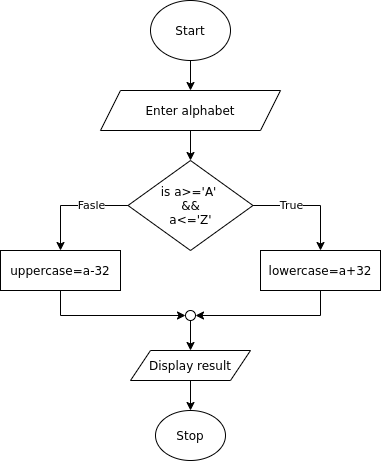

The diagram above was exported from draw.io. Its source (the exported page's mxGraphModel, read from the mxfile embedded in the PNG):
<mxGraphModel dx="1058" dy="489" grid="1" gridSize="10" guides="1" tooltips="1" connect="1" arrows="1" fold="1" page="1" pageScale="1" pageWidth="827" pageHeight="1169" math="0" shadow="0">
  <root>
    <mxCell id="WIyWlLk6GJQsqaUBKTNV-0" />
    <mxCell id="WIyWlLk6GJQsqaUBKTNV-1" parent="WIyWlLk6GJQsqaUBKTNV-0" />
    <mxCell id="SMYxd9COA3z9kkaU485--3" style="edgeStyle=orthogonalEdgeStyle;rounded=0;orthogonalLoop=1;jettySize=auto;html=1;exitX=0.5;exitY=1;exitDx=0;exitDy=0;entryX=0.5;entryY=0;entryDx=0;entryDy=0;" edge="1" parent="WIyWlLk6GJQsqaUBKTNV-1" source="SMYxd9COA3z9kkaU485--0" target="SMYxd9COA3z9kkaU485--2">
      <mxGeometry relative="1" as="geometry" />
    </mxCell>
    <mxCell id="SMYxd9COA3z9kkaU485--0" value="Start" style="ellipse;whiteSpace=wrap;html=1;" vertex="1" parent="WIyWlLk6GJQsqaUBKTNV-1">
      <mxGeometry x="360" y="70" width="80" height="60" as="geometry" />
    </mxCell>
    <mxCell id="SMYxd9COA3z9kkaU485--1" value="Stop" style="ellipse;whiteSpace=wrap;html=1;" vertex="1" parent="WIyWlLk6GJQsqaUBKTNV-1">
      <mxGeometry x="365" y="480" width="70" height="50" as="geometry" />
    </mxCell>
    <mxCell id="SMYxd9COA3z9kkaU485--5" style="edgeStyle=orthogonalEdgeStyle;rounded=0;orthogonalLoop=1;jettySize=auto;html=1;exitX=0.5;exitY=1;exitDx=0;exitDy=0;entryX=0.5;entryY=0;entryDx=0;entryDy=0;" edge="1" parent="WIyWlLk6GJQsqaUBKTNV-1" source="SMYxd9COA3z9kkaU485--2" target="SMYxd9COA3z9kkaU485--4">
      <mxGeometry relative="1" as="geometry" />
    </mxCell>
    <mxCell id="SMYxd9COA3z9kkaU485--2" value="Enter alphabet" style="shape=parallelogram;perimeter=parallelogramPerimeter;whiteSpace=wrap;html=1;fixedSize=1;" vertex="1" parent="WIyWlLk6GJQsqaUBKTNV-1">
      <mxGeometry x="310" y="160" width="180" height="40" as="geometry" />
    </mxCell>
    <mxCell id="SMYxd9COA3z9kkaU485--62" value="True" style="edgeStyle=orthogonalEdgeStyle;rounded=0;orthogonalLoop=1;jettySize=auto;html=1;exitX=1;exitY=0.5;exitDx=0;exitDy=0;entryX=0.5;entryY=0;entryDx=0;entryDy=0;" edge="1" parent="WIyWlLk6GJQsqaUBKTNV-1" source="SMYxd9COA3z9kkaU485--4" target="SMYxd9COA3z9kkaU485--61">
      <mxGeometry x="-0.3333" relative="1" as="geometry">
        <mxPoint as="offset" />
      </mxGeometry>
    </mxCell>
    <mxCell id="SMYxd9COA3z9kkaU485--65" value="Fasle" style="edgeStyle=orthogonalEdgeStyle;rounded=0;orthogonalLoop=1;jettySize=auto;html=1;exitX=0;exitY=0.5;exitDx=0;exitDy=0;entryX=0.5;entryY=0;entryDx=0;entryDy=0;" edge="1" parent="WIyWlLk6GJQsqaUBKTNV-1" source="SMYxd9COA3z9kkaU485--4" target="SMYxd9COA3z9kkaU485--64">
      <mxGeometry x="-0.3333" relative="1" as="geometry">
        <mxPoint x="1" as="offset" />
      </mxGeometry>
    </mxCell>
    <mxCell id="SMYxd9COA3z9kkaU485--4" value="is a&amp;gt;='A'&amp;nbsp;&lt;br&gt;&amp;amp;&amp;amp;&lt;br&gt;a&amp;lt;='Z'" style="rhombus;whiteSpace=wrap;html=1;" vertex="1" parent="WIyWlLk6GJQsqaUBKTNV-1">
      <mxGeometry x="337.5" y="230" width="125" height="90" as="geometry" />
    </mxCell>
    <mxCell id="SMYxd9COA3z9kkaU485--69" style="edgeStyle=orthogonalEdgeStyle;rounded=0;orthogonalLoop=1;jettySize=auto;html=1;exitX=0.5;exitY=1;exitDx=0;exitDy=0;entryX=1;entryY=0.5;entryDx=0;entryDy=0;" edge="1" parent="WIyWlLk6GJQsqaUBKTNV-1" source="SMYxd9COA3z9kkaU485--61" target="SMYxd9COA3z9kkaU485--67">
      <mxGeometry relative="1" as="geometry" />
    </mxCell>
    <mxCell id="SMYxd9COA3z9kkaU485--61" value="lowercase=a+32" style="rounded=0;whiteSpace=wrap;html=1;" vertex="1" parent="WIyWlLk6GJQsqaUBKTNV-1">
      <mxGeometry x="470" y="320" width="120" height="40" as="geometry" />
    </mxCell>
    <mxCell id="SMYxd9COA3z9kkaU485--68" style="edgeStyle=orthogonalEdgeStyle;rounded=0;orthogonalLoop=1;jettySize=auto;html=1;exitX=0.5;exitY=1;exitDx=0;exitDy=0;entryX=0;entryY=0.5;entryDx=0;entryDy=0;" edge="1" parent="WIyWlLk6GJQsqaUBKTNV-1" source="SMYxd9COA3z9kkaU485--64" target="SMYxd9COA3z9kkaU485--67">
      <mxGeometry relative="1" as="geometry" />
    </mxCell>
    <mxCell id="SMYxd9COA3z9kkaU485--64" value="uppercase=a-32" style="rounded=0;whiteSpace=wrap;html=1;" vertex="1" parent="WIyWlLk6GJQsqaUBKTNV-1">
      <mxGeometry x="210" y="320" width="120" height="40" as="geometry" />
    </mxCell>
    <mxCell id="SMYxd9COA3z9kkaU485--71" style="edgeStyle=orthogonalEdgeStyle;rounded=0;orthogonalLoop=1;jettySize=auto;html=1;exitX=0.5;exitY=1;exitDx=0;exitDy=0;entryX=0.5;entryY=0;entryDx=0;entryDy=0;" edge="1" parent="WIyWlLk6GJQsqaUBKTNV-1" source="SMYxd9COA3z9kkaU485--66" target="SMYxd9COA3z9kkaU485--1">
      <mxGeometry relative="1" as="geometry" />
    </mxCell>
    <mxCell id="SMYxd9COA3z9kkaU485--66" value="Display result" style="shape=parallelogram;perimeter=parallelogramPerimeter;whiteSpace=wrap;html=1;fixedSize=1;" vertex="1" parent="WIyWlLk6GJQsqaUBKTNV-1">
      <mxGeometry x="340" y="420" width="120" height="30" as="geometry" />
    </mxCell>
    <mxCell id="SMYxd9COA3z9kkaU485--70" style="edgeStyle=orthogonalEdgeStyle;rounded=0;orthogonalLoop=1;jettySize=auto;html=1;exitX=0.5;exitY=1;exitDx=0;exitDy=0;entryX=0.5;entryY=0;entryDx=0;entryDy=0;" edge="1" parent="WIyWlLk6GJQsqaUBKTNV-1" source="SMYxd9COA3z9kkaU485--67" target="SMYxd9COA3z9kkaU485--66">
      <mxGeometry relative="1" as="geometry" />
    </mxCell>
    <mxCell id="SMYxd9COA3z9kkaU485--67" value="" style="ellipse;whiteSpace=wrap;html=1;aspect=fixed;" vertex="1" parent="WIyWlLk6GJQsqaUBKTNV-1">
      <mxGeometry x="395" y="380" width="10" height="10" as="geometry" />
    </mxCell>
  </root>
</mxGraphModel>